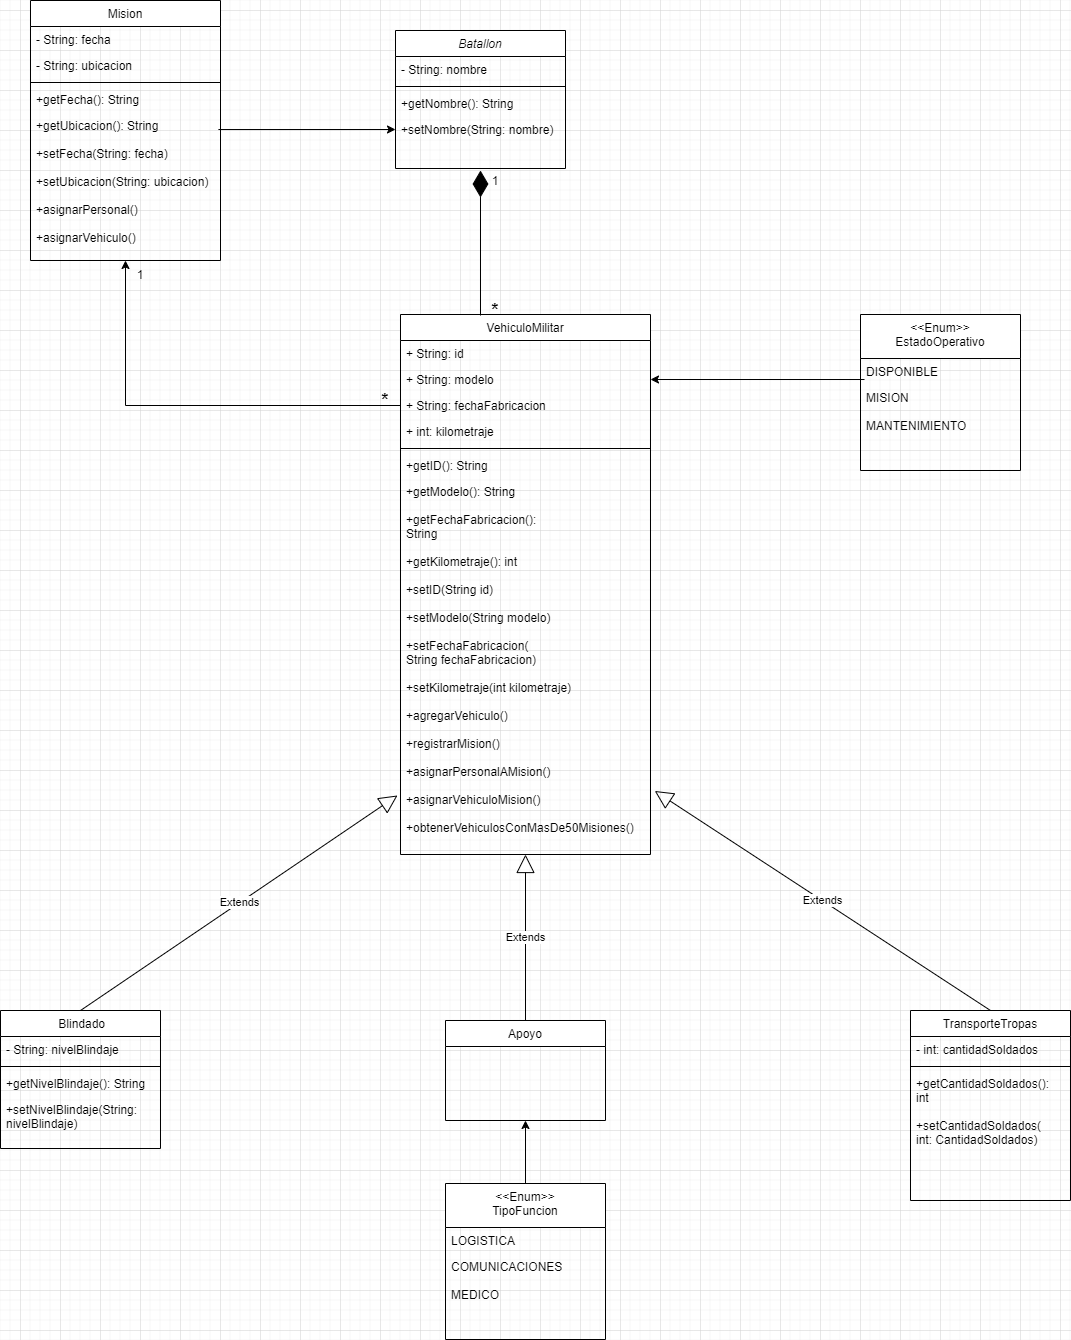

The diagram above was exported from draw.io. Its source (the exported page's mxGraphModel, read from the mxfile embedded in the PNG):
<mxGraphModel dx="1947" dy="1693" grid="1" gridSize="10" guides="1" tooltips="1" connect="1" arrows="1" fold="1" page="1" pageScale="1" pageWidth="827" pageHeight="1169" background="light-dark(#ffffff, #ededed)" math="0" shadow="0">
  <root>
    <mxCell id="WIyWlLk6GJQsqaUBKTNV-0" />
    <mxCell id="WIyWlLk6GJQsqaUBKTNV-1" parent="WIyWlLk6GJQsqaUBKTNV-0" />
    <mxCell id="zkfFHV4jXpPFQw0GAbJ--0" value="Batallon" style="swimlane;fontStyle=2;align=center;verticalAlign=top;childLayout=stackLayout;horizontal=1;startSize=26;horizontalStack=0;resizeParent=1;resizeLast=0;collapsible=1;marginBottom=0;rounded=0;shadow=0;strokeWidth=1;" parent="WIyWlLk6GJQsqaUBKTNV-1" vertex="1">
      <mxGeometry x="295" y="-140" width="170" height="138" as="geometry">
        <mxRectangle x="230" y="140" width="160" height="26" as="alternateBounds" />
      </mxGeometry>
    </mxCell>
    <mxCell id="zkfFHV4jXpPFQw0GAbJ--1" value="- String: nombre" style="text;align=left;verticalAlign=top;spacingLeft=4;spacingRight=4;overflow=hidden;rotatable=0;points=[[0,0.5],[1,0.5]];portConstraint=eastwest;" parent="zkfFHV4jXpPFQw0GAbJ--0" vertex="1">
      <mxGeometry y="26" width="170" height="26" as="geometry" />
    </mxCell>
    <mxCell id="zkfFHV4jXpPFQw0GAbJ--4" value="" style="line;html=1;strokeWidth=1;align=left;verticalAlign=middle;spacingTop=-1;spacingLeft=3;spacingRight=3;rotatable=0;labelPosition=right;points=[];portConstraint=eastwest;" parent="zkfFHV4jXpPFQw0GAbJ--0" vertex="1">
      <mxGeometry y="52" width="170" height="8" as="geometry" />
    </mxCell>
    <mxCell id="U0NG9AOpSuzy_s3nMR95-4" value="+getNombre(): String" style="text;align=left;verticalAlign=top;spacingLeft=4;spacingRight=4;overflow=hidden;rotatable=0;points=[[0,0.5],[1,0.5]];portConstraint=eastwest;" vertex="1" parent="zkfFHV4jXpPFQw0GAbJ--0">
      <mxGeometry y="60" width="170" height="26" as="geometry" />
    </mxCell>
    <mxCell id="zkfFHV4jXpPFQw0GAbJ--5" value="+setNombre(String: nombre)" style="text;align=left;verticalAlign=top;spacingLeft=4;spacingRight=4;overflow=hidden;rotatable=0;points=[[0,0.5],[1,0.5]];portConstraint=eastwest;" parent="zkfFHV4jXpPFQw0GAbJ--0" vertex="1">
      <mxGeometry y="86" width="170" height="26" as="geometry" />
    </mxCell>
    <mxCell id="zkfFHV4jXpPFQw0GAbJ--6" value=" Blindado" style="swimlane;fontStyle=0;align=center;verticalAlign=top;childLayout=stackLayout;horizontal=1;startSize=26;horizontalStack=0;resizeParent=1;resizeLast=0;collapsible=1;marginBottom=0;rounded=0;shadow=0;strokeWidth=1;" parent="WIyWlLk6GJQsqaUBKTNV-1" vertex="1">
      <mxGeometry x="-100" y="840" width="160" height="138" as="geometry">
        <mxRectangle x="130" y="380" width="160" height="26" as="alternateBounds" />
      </mxGeometry>
    </mxCell>
    <mxCell id="zkfFHV4jXpPFQw0GAbJ--7" value="- String: nivelBlindaje" style="text;align=left;verticalAlign=top;spacingLeft=4;spacingRight=4;overflow=hidden;rotatable=0;points=[[0,0.5],[1,0.5]];portConstraint=eastwest;" parent="zkfFHV4jXpPFQw0GAbJ--6" vertex="1">
      <mxGeometry y="26" width="160" height="26" as="geometry" />
    </mxCell>
    <mxCell id="zkfFHV4jXpPFQw0GAbJ--9" value="" style="line;html=1;strokeWidth=1;align=left;verticalAlign=middle;spacingTop=-1;spacingLeft=3;spacingRight=3;rotatable=0;labelPosition=right;points=[];portConstraint=eastwest;" parent="zkfFHV4jXpPFQw0GAbJ--6" vertex="1">
      <mxGeometry y="52" width="160" height="8" as="geometry" />
    </mxCell>
    <mxCell id="zkfFHV4jXpPFQw0GAbJ--10" value="+getNivelBlindaje(): String" style="text;align=left;verticalAlign=top;spacingLeft=4;spacingRight=4;overflow=hidden;rotatable=0;points=[[0,0.5],[1,0.5]];portConstraint=eastwest;fontStyle=0" parent="zkfFHV4jXpPFQw0GAbJ--6" vertex="1">
      <mxGeometry y="60" width="160" height="26" as="geometry" />
    </mxCell>
    <mxCell id="zkfFHV4jXpPFQw0GAbJ--11" value="+setNivelBlindaje(String:&#10;nivelBlindaje)" style="text;align=left;verticalAlign=top;spacingLeft=4;spacingRight=4;overflow=hidden;rotatable=0;points=[[0,0.5],[1,0.5]];portConstraint=eastwest;" parent="zkfFHV4jXpPFQw0GAbJ--6" vertex="1">
      <mxGeometry y="86" width="160" height="44" as="geometry" />
    </mxCell>
    <mxCell id="zkfFHV4jXpPFQw0GAbJ--17" value="VehiculoMilitar" style="swimlane;fontStyle=0;align=center;verticalAlign=top;childLayout=stackLayout;horizontal=1;startSize=26;horizontalStack=0;resizeParent=1;resizeLast=0;collapsible=1;marginBottom=0;rounded=0;shadow=0;strokeWidth=1;" parent="WIyWlLk6GJQsqaUBKTNV-1" vertex="1">
      <mxGeometry x="300" y="144" width="250" height="540" as="geometry">
        <mxRectangle x="550" y="140" width="160" height="26" as="alternateBounds" />
      </mxGeometry>
    </mxCell>
    <mxCell id="zkfFHV4jXpPFQw0GAbJ--18" value="+ String: id" style="text;align=left;verticalAlign=top;spacingLeft=4;spacingRight=4;overflow=hidden;rotatable=0;points=[[0,0.5],[1,0.5]];portConstraint=eastwest;" parent="zkfFHV4jXpPFQw0GAbJ--17" vertex="1">
      <mxGeometry y="26" width="250" height="26" as="geometry" />
    </mxCell>
    <mxCell id="zkfFHV4jXpPFQw0GAbJ--19" value="+ String: modelo" style="text;align=left;verticalAlign=top;spacingLeft=4;spacingRight=4;overflow=hidden;rotatable=0;points=[[0,0.5],[1,0.5]];portConstraint=eastwest;rounded=0;shadow=0;html=0;" parent="zkfFHV4jXpPFQw0GAbJ--17" vertex="1">
      <mxGeometry y="52" width="250" height="26" as="geometry" />
    </mxCell>
    <mxCell id="zkfFHV4jXpPFQw0GAbJ--20" value="+ String: fechaFabricacion" style="text;align=left;verticalAlign=top;spacingLeft=4;spacingRight=4;overflow=hidden;rotatable=0;points=[[0,0.5],[1,0.5]];portConstraint=eastwest;rounded=0;shadow=0;html=0;" parent="zkfFHV4jXpPFQw0GAbJ--17" vertex="1">
      <mxGeometry y="78" width="250" height="26" as="geometry" />
    </mxCell>
    <mxCell id="zkfFHV4jXpPFQw0GAbJ--22" value="+ int: kilometraje" style="text;align=left;verticalAlign=top;spacingLeft=4;spacingRight=4;overflow=hidden;rotatable=0;points=[[0,0.5],[1,0.5]];portConstraint=eastwest;rounded=0;shadow=0;html=0;" parent="zkfFHV4jXpPFQw0GAbJ--17" vertex="1">
      <mxGeometry y="104" width="250" height="26" as="geometry" />
    </mxCell>
    <mxCell id="zkfFHV4jXpPFQw0GAbJ--23" value="" style="line;html=1;strokeWidth=1;align=left;verticalAlign=middle;spacingTop=-1;spacingLeft=3;spacingRight=3;rotatable=0;labelPosition=right;points=[];portConstraint=eastwest;" parent="zkfFHV4jXpPFQw0GAbJ--17" vertex="1">
      <mxGeometry y="130" width="250" height="8" as="geometry" />
    </mxCell>
    <mxCell id="zkfFHV4jXpPFQw0GAbJ--24" value="+getID(): String&#10;" style="text;align=left;verticalAlign=top;spacingLeft=4;spacingRight=4;overflow=hidden;rotatable=0;points=[[0,0.5],[1,0.5]];portConstraint=eastwest;" parent="zkfFHV4jXpPFQw0GAbJ--17" vertex="1">
      <mxGeometry y="138" width="250" height="26" as="geometry" />
    </mxCell>
    <mxCell id="zkfFHV4jXpPFQw0GAbJ--25" value="+getModelo(): String&#10;&#10;+getFechaFabricacion():&#10;String&#10;&#10;+getKilometraje(): int&#10;&#10;+setID(String id)&#10;&#10;+setModelo(String modelo)&#10;&#10;+setFechaFabricacion(&#10;String fechaFabricacion)&#10;&#10;+setKilometraje(int kilometraje)&#10;&#10;+agregarVehiculo()&#10;&#10;+registrarMision()&#10;&#10;+asignarPersonalAMision()&#10;&#10;+asignarVehiculoMision()&#10;&#10;+obtenerVehiculosConMasDe50Misiones()" style="text;align=left;verticalAlign=top;spacingLeft=4;spacingRight=4;overflow=hidden;rotatable=0;points=[[0,0.5],[1,0.5]];portConstraint=eastwest;" parent="zkfFHV4jXpPFQw0GAbJ--17" vertex="1">
      <mxGeometry y="164" width="250" height="376" as="geometry" />
    </mxCell>
    <mxCell id="QiGj9MUzLa0-imwouHz2-0" value="Apoyo" style="swimlane;fontStyle=0;align=center;verticalAlign=top;childLayout=stackLayout;horizontal=1;startSize=26;horizontalStack=0;resizeParent=1;resizeLast=0;collapsible=1;marginBottom=0;rounded=0;shadow=0;strokeWidth=1;" parent="WIyWlLk6GJQsqaUBKTNV-1" vertex="1">
      <mxGeometry x="345" y="850" width="160" height="100" as="geometry">
        <mxRectangle x="130" y="380" width="160" height="26" as="alternateBounds" />
      </mxGeometry>
    </mxCell>
    <mxCell id="QiGj9MUzLa0-imwouHz2-6" value="TransporteTropas" style="swimlane;fontStyle=0;align=center;verticalAlign=top;childLayout=stackLayout;horizontal=1;startSize=26;horizontalStack=0;resizeParent=1;resizeLast=0;collapsible=1;marginBottom=0;rounded=0;shadow=0;strokeWidth=1;" parent="WIyWlLk6GJQsqaUBKTNV-1" vertex="1">
      <mxGeometry x="810" y="840" width="160" height="190" as="geometry">
        <mxRectangle x="130" y="380" width="160" height="26" as="alternateBounds" />
      </mxGeometry>
    </mxCell>
    <mxCell id="QiGj9MUzLa0-imwouHz2-7" value="- int: cantidadSoldados" style="text;align=left;verticalAlign=top;spacingLeft=4;spacingRight=4;overflow=hidden;rotatable=0;points=[[0,0.5],[1,0.5]];portConstraint=eastwest;" parent="QiGj9MUzLa0-imwouHz2-6" vertex="1">
      <mxGeometry y="26" width="160" height="26" as="geometry" />
    </mxCell>
    <mxCell id="QiGj9MUzLa0-imwouHz2-9" value="" style="line;html=1;strokeWidth=1;align=left;verticalAlign=middle;spacingTop=-1;spacingLeft=3;spacingRight=3;rotatable=0;labelPosition=right;points=[];portConstraint=eastwest;" parent="QiGj9MUzLa0-imwouHz2-6" vertex="1">
      <mxGeometry y="52" width="160" height="8" as="geometry" />
    </mxCell>
    <mxCell id="QiGj9MUzLa0-imwouHz2-10" value="+getCantidadSoldados():&#10;int&#10;&#10;+setCantidadSoldados(&#10;int: CantidadSoldados)&#10;" style="text;align=left;verticalAlign=top;spacingLeft=4;spacingRight=4;overflow=hidden;rotatable=0;points=[[0,0.5],[1,0.5]];portConstraint=eastwest;fontStyle=0" parent="QiGj9MUzLa0-imwouHz2-6" vertex="1">
      <mxGeometry y="60" width="160" height="130" as="geometry" />
    </mxCell>
    <mxCell id="QiGj9MUzLa0-imwouHz2-20" value="&lt;&lt;Enum&gt;&gt;&#10;EstadoOperativo" style="swimlane;fontStyle=0;align=center;verticalAlign=top;childLayout=stackLayout;horizontal=1;startSize=44;horizontalStack=0;resizeParent=1;resizeLast=0;collapsible=1;marginBottom=0;rounded=0;shadow=0;strokeWidth=1;" parent="WIyWlLk6GJQsqaUBKTNV-1" vertex="1">
      <mxGeometry x="760" y="144" width="160" height="156" as="geometry">
        <mxRectangle x="130" y="380" width="160" height="26" as="alternateBounds" />
      </mxGeometry>
    </mxCell>
    <mxCell id="QiGj9MUzLa0-imwouHz2-21" value="DISPONIBLE" style="text;align=left;verticalAlign=top;spacingLeft=4;spacingRight=4;overflow=hidden;rotatable=0;points=[[0,0.5],[1,0.5]];portConstraint=eastwest;" parent="QiGj9MUzLa0-imwouHz2-20" vertex="1">
      <mxGeometry y="44" width="160" height="26" as="geometry" />
    </mxCell>
    <mxCell id="QiGj9MUzLa0-imwouHz2-22" value="MISION&#10;&#10;MANTENIMIENTO" style="text;align=left;verticalAlign=top;spacingLeft=4;spacingRight=4;overflow=hidden;rotatable=0;points=[[0,0.5],[1,0.5]];portConstraint=eastwest;rounded=0;shadow=0;html=0;" parent="QiGj9MUzLa0-imwouHz2-20" vertex="1">
      <mxGeometry y="70" width="160" height="70" as="geometry" />
    </mxCell>
    <mxCell id="QiGj9MUzLa0-imwouHz2-29" style="edgeStyle=orthogonalEdgeStyle;rounded=0;orthogonalLoop=1;jettySize=auto;html=1;entryX=1;entryY=0.5;entryDx=0;entryDy=0;exitX=0.025;exitY=0.808;exitDx=0;exitDy=0;exitPerimeter=0;" parent="WIyWlLk6GJQsqaUBKTNV-1" source="QiGj9MUzLa0-imwouHz2-21" target="zkfFHV4jXpPFQw0GAbJ--19" edge="1">
      <mxGeometry relative="1" as="geometry" />
    </mxCell>
    <mxCell id="QiGj9MUzLa0-imwouHz2-36" value="1" style="text;html=1;align=center;verticalAlign=middle;whiteSpace=wrap;rounded=0;" parent="WIyWlLk6GJQsqaUBKTNV-1" vertex="1">
      <mxGeometry x="385" y="6" width="20" height="10" as="geometry" />
    </mxCell>
    <mxCell id="QiGj9MUzLa0-imwouHz2-37" value="&lt;font style=&quot;font-size: 18px;&quot;&gt;&lt;b&gt;*&lt;/b&gt;&lt;/font&gt;" style="text;html=1;align=center;verticalAlign=middle;whiteSpace=wrap;rounded=0;" parent="WIyWlLk6GJQsqaUBKTNV-1" vertex="1">
      <mxGeometry x="380" y="130" width="30" height="20" as="geometry" />
    </mxCell>
    <mxCell id="QiGj9MUzLa0-imwouHz2-44" value="Extends" style="endArrow=block;endSize=16;endFill=0;html=1;rounded=0;exitX=0.5;exitY=0;exitDx=0;exitDy=0;entryX=1.017;entryY=0.831;entryDx=0;entryDy=0;entryPerimeter=0;" parent="WIyWlLk6GJQsqaUBKTNV-1" source="QiGj9MUzLa0-imwouHz2-6" target="zkfFHV4jXpPFQw0GAbJ--25" edge="1">
      <mxGeometry width="160" relative="1" as="geometry">
        <mxPoint x="430" y="300" as="sourcePoint" />
        <mxPoint x="464" y="420" as="targetPoint" />
      </mxGeometry>
    </mxCell>
    <mxCell id="QiGj9MUzLa0-imwouHz2-45" value="Extends" style="endArrow=block;endSize=16;endFill=0;html=1;rounded=0;exitX=0.5;exitY=0;exitDx=0;exitDy=0;entryX=0.5;entryY=1;entryDx=0;entryDy=0;" parent="WIyWlLk6GJQsqaUBKTNV-1" source="QiGj9MUzLa0-imwouHz2-0" target="zkfFHV4jXpPFQw0GAbJ--17" edge="1">
      <mxGeometry width="160" relative="1" as="geometry">
        <mxPoint x="509" y="506" as="sourcePoint" />
        <mxPoint x="319" y="380" as="targetPoint" />
      </mxGeometry>
    </mxCell>
    <mxCell id="QiGj9MUzLa0-imwouHz2-46" value="Extends" style="endArrow=block;endSize=16;endFill=0;html=1;rounded=0;exitX=0.5;exitY=0;exitDx=0;exitDy=0;entryX=-0.012;entryY=0.843;entryDx=0;entryDy=0;entryPerimeter=0;" parent="WIyWlLk6GJQsqaUBKTNV-1" source="zkfFHV4jXpPFQw0GAbJ--6" target="zkfFHV4jXpPFQw0GAbJ--25" edge="1">
      <mxGeometry width="160" relative="1" as="geometry">
        <mxPoint x="390" y="510" as="sourcePoint" />
        <mxPoint x="297" y="510" as="targetPoint" />
      </mxGeometry>
    </mxCell>
    <mxCell id="QiGj9MUzLa0-imwouHz2-48" value="" style="endArrow=diamondThin;endFill=1;endSize=24;html=1;rounded=0;exitX=0;exitY=0.75;exitDx=0;exitDy=0;" parent="WIyWlLk6GJQsqaUBKTNV-1" source="QiGj9MUzLa0-imwouHz2-37" edge="1">
      <mxGeometry width="160" relative="1" as="geometry">
        <mxPoint x="430" y="100" as="sourcePoint" />
        <mxPoint x="380" as="targetPoint" />
      </mxGeometry>
    </mxCell>
    <mxCell id="QiGj9MUzLa0-imwouHz2-52" style="edgeStyle=orthogonalEdgeStyle;rounded=0;orthogonalLoop=1;jettySize=auto;html=1;entryX=0.5;entryY=1;entryDx=0;entryDy=0;" parent="WIyWlLk6GJQsqaUBKTNV-1" source="QiGj9MUzLa0-imwouHz2-49" target="QiGj9MUzLa0-imwouHz2-0" edge="1">
      <mxGeometry relative="1" as="geometry" />
    </mxCell>
    <mxCell id="QiGj9MUzLa0-imwouHz2-49" value="&lt;&lt;Enum&gt;&gt;&#10;TipoFuncion" style="swimlane;fontStyle=0;align=center;verticalAlign=top;childLayout=stackLayout;horizontal=1;startSize=44;horizontalStack=0;resizeParent=1;resizeLast=0;collapsible=1;marginBottom=0;rounded=0;shadow=0;strokeWidth=1;" parent="WIyWlLk6GJQsqaUBKTNV-1" vertex="1">
      <mxGeometry x="345" y="1013" width="160" height="156" as="geometry">
        <mxRectangle x="130" y="380" width="160" height="26" as="alternateBounds" />
      </mxGeometry>
    </mxCell>
    <mxCell id="QiGj9MUzLa0-imwouHz2-50" value="LOGISTICA" style="text;align=left;verticalAlign=top;spacingLeft=4;spacingRight=4;overflow=hidden;rotatable=0;points=[[0,0.5],[1,0.5]];portConstraint=eastwest;" parent="QiGj9MUzLa0-imwouHz2-49" vertex="1">
      <mxGeometry y="44" width="160" height="26" as="geometry" />
    </mxCell>
    <mxCell id="QiGj9MUzLa0-imwouHz2-51" value="COMUNICACIONES&#10;&#10;MEDICO" style="text;align=left;verticalAlign=top;spacingLeft=4;spacingRight=4;overflow=hidden;rotatable=0;points=[[0,0.5],[1,0.5]];portConstraint=eastwest;rounded=0;shadow=0;html=0;" parent="QiGj9MUzLa0-imwouHz2-49" vertex="1">
      <mxGeometry y="70" width="160" height="70" as="geometry" />
    </mxCell>
    <mxCell id="U0NG9AOpSuzy_s3nMR95-6" value="Mision" style="swimlane;fontStyle=0;align=center;verticalAlign=top;childLayout=stackLayout;horizontal=1;startSize=26;horizontalStack=0;resizeParent=1;resizeLast=0;collapsible=1;marginBottom=0;rounded=0;shadow=0;strokeWidth=1;" vertex="1" parent="WIyWlLk6GJQsqaUBKTNV-1">
      <mxGeometry x="-70" y="-170" width="190" height="260" as="geometry">
        <mxRectangle x="550" y="140" width="160" height="26" as="alternateBounds" />
      </mxGeometry>
    </mxCell>
    <mxCell id="U0NG9AOpSuzy_s3nMR95-7" value="- String: fecha" style="text;align=left;verticalAlign=top;spacingLeft=4;spacingRight=4;overflow=hidden;rotatable=0;points=[[0,0.5],[1,0.5]];portConstraint=eastwest;" vertex="1" parent="U0NG9AOpSuzy_s3nMR95-6">
      <mxGeometry y="26" width="190" height="26" as="geometry" />
    </mxCell>
    <mxCell id="U0NG9AOpSuzy_s3nMR95-8" value="- String: ubicacion" style="text;align=left;verticalAlign=top;spacingLeft=4;spacingRight=4;overflow=hidden;rotatable=0;points=[[0,0.5],[1,0.5]];portConstraint=eastwest;rounded=0;shadow=0;html=0;" vertex="1" parent="U0NG9AOpSuzy_s3nMR95-6">
      <mxGeometry y="52" width="190" height="26" as="geometry" />
    </mxCell>
    <mxCell id="U0NG9AOpSuzy_s3nMR95-11" value="" style="line;html=1;strokeWidth=1;align=left;verticalAlign=middle;spacingTop=-1;spacingLeft=3;spacingRight=3;rotatable=0;labelPosition=right;points=[];portConstraint=eastwest;" vertex="1" parent="U0NG9AOpSuzy_s3nMR95-6">
      <mxGeometry y="78" width="190" height="8" as="geometry" />
    </mxCell>
    <mxCell id="U0NG9AOpSuzy_s3nMR95-12" value="+getFecha(): String" style="text;align=left;verticalAlign=top;spacingLeft=4;spacingRight=4;overflow=hidden;rotatable=0;points=[[0,0.5],[1,0.5]];portConstraint=eastwest;" vertex="1" parent="U0NG9AOpSuzy_s3nMR95-6">
      <mxGeometry y="86" width="190" height="26" as="geometry" />
    </mxCell>
    <mxCell id="U0NG9AOpSuzy_s3nMR95-13" value="+getUbicacion(): String&#10;&#10;+setFecha(String: fecha)&#10;&#10;+setUbicacion(String: ubicacion)&#10;&#10;+asignarPersonal()&#10;&#10;+asignarVehiculo()" style="text;align=left;verticalAlign=top;spacingLeft=4;spacingRight=4;overflow=hidden;rotatable=0;points=[[0,0.5],[1,0.5]];portConstraint=eastwest;" vertex="1" parent="U0NG9AOpSuzy_s3nMR95-6">
      <mxGeometry y="112" width="190" height="148" as="geometry" />
    </mxCell>
    <mxCell id="U0NG9AOpSuzy_s3nMR95-16" style="edgeStyle=orthogonalEdgeStyle;rounded=0;orthogonalLoop=1;jettySize=auto;html=1;entryX=0.5;entryY=1;entryDx=0;entryDy=0;" edge="1" parent="WIyWlLk6GJQsqaUBKTNV-1" source="zkfFHV4jXpPFQw0GAbJ--20" target="U0NG9AOpSuzy_s3nMR95-6">
      <mxGeometry relative="1" as="geometry" />
    </mxCell>
    <mxCell id="U0NG9AOpSuzy_s3nMR95-17" value="&lt;font style=&quot;font-size: 18px;&quot;&gt;&lt;b&gt;*&lt;/b&gt;&lt;/font&gt;" style="text;html=1;align=center;verticalAlign=middle;whiteSpace=wrap;rounded=0;" vertex="1" parent="WIyWlLk6GJQsqaUBKTNV-1">
      <mxGeometry x="270" y="220" width="30" height="20" as="geometry" />
    </mxCell>
    <mxCell id="U0NG9AOpSuzy_s3nMR95-18" value="1" style="text;html=1;align=center;verticalAlign=middle;whiteSpace=wrap;rounded=0;" vertex="1" parent="WIyWlLk6GJQsqaUBKTNV-1">
      <mxGeometry x="30" y="100" width="20" height="10" as="geometry" />
    </mxCell>
    <mxCell id="U0NG9AOpSuzy_s3nMR95-24" style="edgeStyle=orthogonalEdgeStyle;rounded=0;orthogonalLoop=1;jettySize=auto;html=1;entryX=0;entryY=0.5;entryDx=0;entryDy=0;exitX=0.989;exitY=0.115;exitDx=0;exitDy=0;exitPerimeter=0;" edge="1" parent="WIyWlLk6GJQsqaUBKTNV-1" source="U0NG9AOpSuzy_s3nMR95-13" target="zkfFHV4jXpPFQw0GAbJ--5">
      <mxGeometry relative="1" as="geometry" />
    </mxCell>
  </root>
</mxGraphModel>